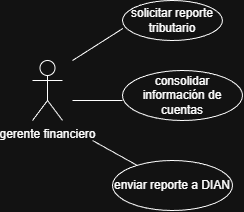

The diagram above was exported from draw.io. Its source (the exported page's mxGraphModel, read from the mxfile embedded in the PNG):
<mxGraphModel dx="1151" dy="665" grid="1" gridSize="10" guides="1" tooltips="1" connect="1" arrows="1" fold="1" page="1" pageScale="1" pageWidth="827" pageHeight="1169" math="0" shadow="0">
  <root>
    <mxCell id="0" />
    <mxCell id="1" parent="0" />
    <mxCell id="QHOVJVFrOXuOZoT6K1-a-1" parent="1" style="shape=umlActor;verticalLabelPosition=bottom;verticalAlign=top;html=1;outlineConnect=0;" value="gerente financiero" vertex="1">
      <mxGeometry height="60" width="30" x="320" y="300" as="geometry" />
    </mxCell>
    <mxCell id="QHOVJVFrOXuOZoT6K1-a-2" parent="1" style="ellipse;whiteSpace=wrap;html=1;" value="solicitar reporte tributario" vertex="1">
      <mxGeometry height="40" width="100" x="410" y="240" as="geometry" />
    </mxCell>
    <mxCell id="QHOVJVFrOXuOZoT6K1-a-3" parent="1" style="ellipse;whiteSpace=wrap;html=1;" value="enviar reporte a DIAN" vertex="1">
      <mxGeometry height="50" width="120" x="400" y="400" as="geometry" />
    </mxCell>
    <mxCell id="QHOVJVFrOXuOZoT6K1-a-4" parent="1" style="ellipse;whiteSpace=wrap;html=1;" value="consolidar información de cuentas" vertex="1">
      <mxGeometry height="50" width="120" x="410" y="310" as="geometry" />
    </mxCell>
    <mxCell id="QHOVJVFrOXuOZoT6K1-a-5" edge="1" parent="1" style="endArrow=none;html=1;rounded=0;" target="QHOVJVFrOXuOZoT6K1-a-3" value="">
      <mxGeometry height="50" relative="1" width="50" as="geometry">
        <mxPoint x="380" y="380" as="sourcePoint" />
        <mxPoint x="190" y="450" as="targetPoint" />
      </mxGeometry>
    </mxCell>
    <mxCell id="QHOVJVFrOXuOZoT6K1-a-6" edge="1" parent="1" style="endArrow=none;html=1;rounded=0;entryX=0;entryY=0.6;entryDx=0;entryDy=0;entryPerimeter=0;" target="QHOVJVFrOXuOZoT6K1-a-4" value="">
      <mxGeometry height="50" relative="1" width="50" as="geometry">
        <mxPoint x="360" y="340" as="sourcePoint" />
        <mxPoint x="190" y="450" as="targetPoint" />
      </mxGeometry>
    </mxCell>
    <mxCell id="QHOVJVFrOXuOZoT6K1-a-7" edge="1" parent="1" style="endArrow=none;html=1;rounded=0;entryX=0.004;entryY=0.698;entryDx=0;entryDy=0;entryPerimeter=0;" target="QHOVJVFrOXuOZoT6K1-a-2" value="">
      <mxGeometry height="50" relative="1" width="50" as="geometry">
        <mxPoint x="360" y="300" as="sourcePoint" />
        <mxPoint x="190" y="450" as="targetPoint" />
      </mxGeometry>
    </mxCell>
  </root>
</mxGraphModel>